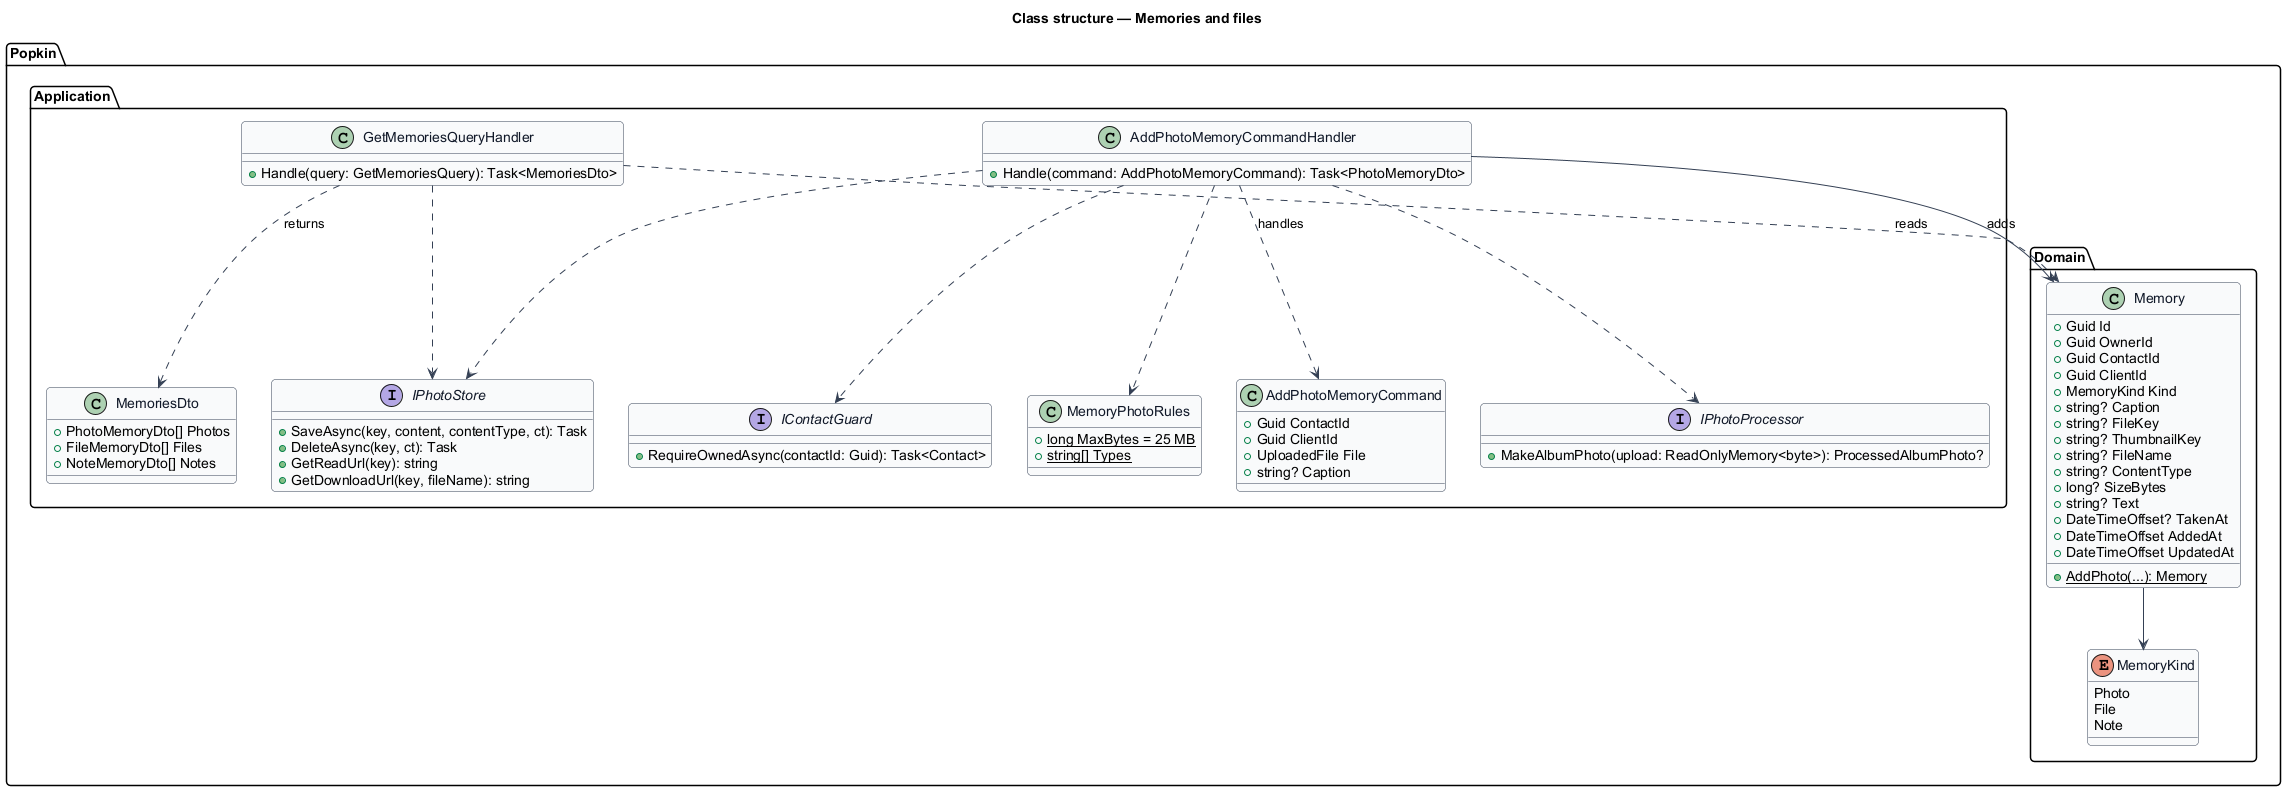

The diagram above was rendered by PlantUML. Its source (embedded in the PNG):
@startuml
skinparam backgroundColor #FFFFFF
skinparam shadowing false
skinparam roundcorner 8
skinparam defaultFontName Arial
skinparam ArrowColor #344054
skinparam class {
  BorderColor #344054
  FontColor #101828
  BackgroundColor #F9FAFB
}
title Class structure — Memories and files

package "Popkin.Domain" {
  enum MemoryKind {
    Photo
    File
    Note
  }
  class Memory {
    +Guid Id
    +Guid OwnerId
    +Guid ContactId
    +Guid ClientId
    +MemoryKind Kind
    +string? Caption
    +string? FileKey
    +string? ThumbnailKey
    +string? FileName
    +string? ContentType
    +long? SizeBytes
    +string? Text
    +DateTimeOffset? TakenAt
    +DateTimeOffset AddedAt
    +DateTimeOffset UpdatedAt
    +{static} AddPhoto(...): Memory
  }
}
package "Popkin.Application" {
  class MemoryPhotoRules {
    +{static} long MaxBytes = 25 MB
    +{static} string[] Types
  }
  class AddPhotoMemoryCommand {
    +Guid ContactId
    +Guid ClientId
    +UploadedFile File
    +string? Caption
  }
  class AddPhotoMemoryCommandHandler {
    +Handle(command: AddPhotoMemoryCommand): Task<PhotoMemoryDto>
  }
  class GetMemoriesQueryHandler {
    +Handle(query: GetMemoriesQuery): Task<MemoriesDto>
  }
  class MemoriesDto {
    +PhotoMemoryDto[] Photos
    +FileMemoryDto[] Files
    +NoteMemoryDto[] Notes
  }
  interface IPhotoProcessor {
    +MakeAlbumPhoto(upload: ReadOnlyMemory<byte>): ProcessedAlbumPhoto?
  }
  interface IPhotoStore {
    +SaveAsync(key, content, contentType, ct): Task
    +DeleteAsync(key, ct): Task
    +GetReadUrl(key): string
    +GetDownloadUrl(key, fileName): string
  }
  interface IContactGuard {
    +RequireOwnedAsync(contactId: Guid): Task<Contact>
  }
}
Memory --> MemoryKind
AddPhotoMemoryCommandHandler ..> AddPhotoMemoryCommand : handles
AddPhotoMemoryCommandHandler ..> MemoryPhotoRules
AddPhotoMemoryCommandHandler ..> IContactGuard
AddPhotoMemoryCommandHandler ..> IPhotoProcessor
AddPhotoMemoryCommandHandler ..> IPhotoStore
AddPhotoMemoryCommandHandler --> Memory : adds
GetMemoriesQueryHandler ..> Memory : reads
GetMemoriesQueryHandler ..> IPhotoStore
GetMemoriesQueryHandler ..> MemoriesDto : returns
@enduml